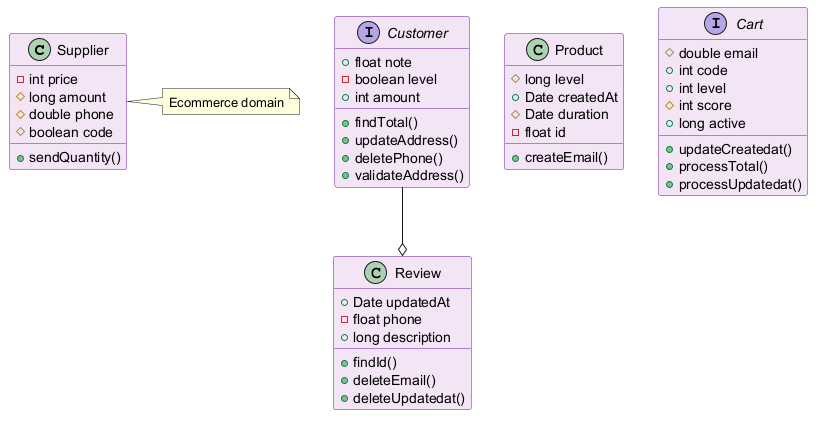

The diagram above was rendered by PlantUML. Its source (embedded in the PNG):
@startuml
skinparam backgroundColor #FFFFFF
skinparam classBackgroundColor #F3E5F5
skinparam classBorderColor #6A1B9A
class Supplier {
  -int price
  #long amount
  #double phone
  #boolean code
  +sendQuantity()
}
class Review {
  +Date updatedAt
  -float phone
  +long description
  +findId()
  +deleteEmail()
  +deleteUpdatedat()
}
interface Customer {
  +float note
  -boolean level
  +int amount
  +findTotal()
  +updateAddress()
  +deletePhone()
  +validateAddress()
}
class Product {
  #long level
  +Date createdAt
  #Date duration
  -float id
  +createEmail()
}
interface Cart {
  #double email
  +int code
  +int level
  #int score
  +long active
  +updateCreatedat()
  +processTotal()
  +processUpdatedat()
}
Customer --o Review
note right of Supplier : Ecommerce domain
@enduml